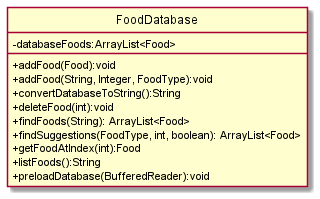

The diagram above was rendered by PlantUML. Its source (embedded in the PNG):
@startuml
'https://plantuml.com/class-diagram

hide circle
skinparam classAttributeIconSize 0

class FoodDatabase {
- databaseFoods:ArrayList<Food>
+ addFood(Food):void
+ addFood(String, Integer, FoodType):void
+ convertDatabaseToString():String
+ deleteFood(int):void
+ findFoods(String): ArrayList<Food>
+ findSuggestions(FoodType, int, boolean): ArrayList<Food>
+ getFoodAtIndex(int):Food
+ listFoods():String
+ preloadDatabase(BufferedReader):void
}


@enduml